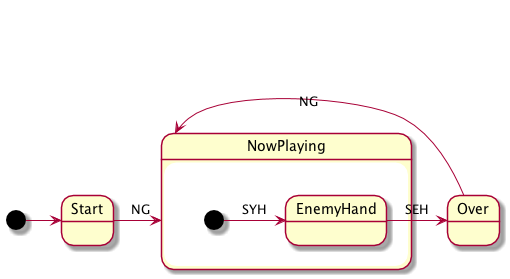

The diagram above was rendered by PlantUML. Its source (embedded in the PNG):
@startuml

[*] -> Start 
Start -> NowPlaying : NG
Over -> NowPlaying : NG

state NowPlaying {
  [*] -> EnemyHand : SYH
  EnemyHand -> Over : SEH
}

@enduml